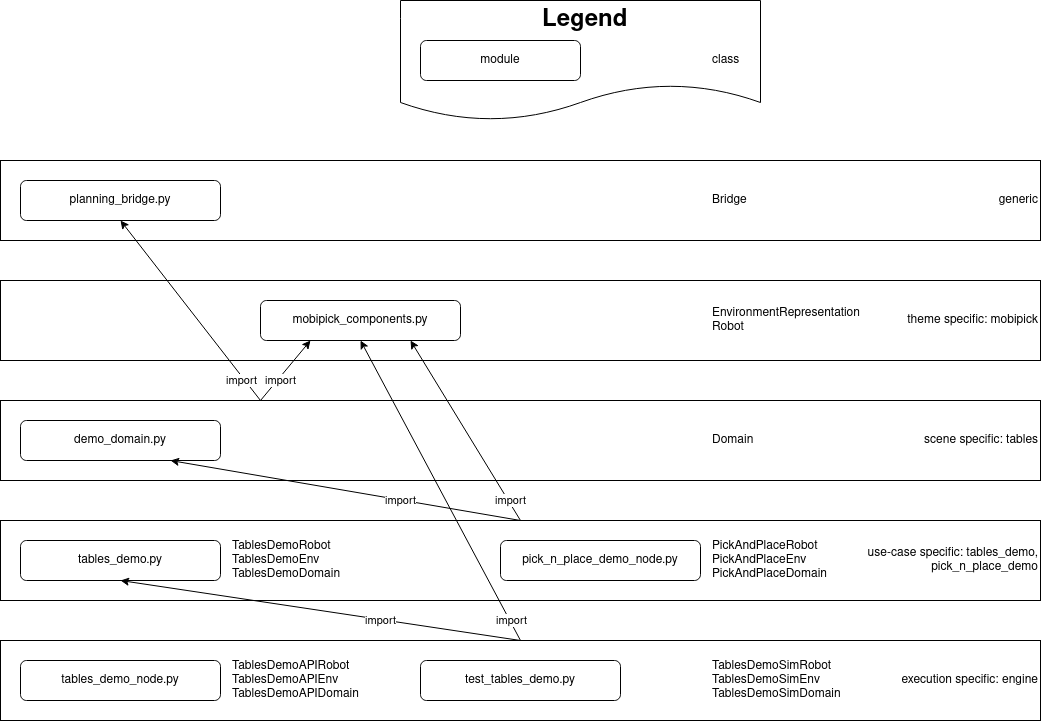

The diagram above was exported from draw.io. Its source (the exported page's mxGraphModel, read from the mxfile embedded in the PNG):
<mxGraphModel dx="2230" dy="1121" grid="1" gridSize="10" guides="1" tooltips="1" connect="1" arrows="1" fold="1" page="1" pageScale="1" pageWidth="827" pageHeight="1169" math="0" shadow="0">
  <root>
    <mxCell id="0" />
    <mxCell id="1" parent="0" />
    <mxCell id="Jg-d4h9GQNO1gnprVPlU-8" value="" style="shape=document;whiteSpace=wrap;html=1;boundedLbl=1;" parent="1" vertex="1">
      <mxGeometry x="420" y="20" width="360" height="120" as="geometry" />
    </mxCell>
    <mxCell id="Jg-d4h9GQNO1gnprVPlU-1" value="execution specific: engine" style="rounded=0;whiteSpace=wrap;html=1;align=right;" parent="1" vertex="1">
      <mxGeometry x="20" y="660" width="1040" height="80" as="geometry" />
    </mxCell>
    <mxCell id="Xip_RB-4aqj2nCoKRP3s-10" value="&lt;div&gt;use-case specific: tables_demo,&lt;/div&gt;&lt;div&gt;pick_n_place_demo&lt;br&gt;&lt;/div&gt;" style="rounded=0;whiteSpace=wrap;html=1;align=right;" parent="1" vertex="1">
      <mxGeometry x="20" y="540" width="1040" height="80" as="geometry" />
    </mxCell>
    <mxCell id="Xip_RB-4aqj2nCoKRP3s-9" value="scene specific: tables" style="rounded=0;whiteSpace=wrap;html=1;align=right;" parent="1" vertex="1">
      <mxGeometry x="20" y="420" width="1040" height="80" as="geometry" />
    </mxCell>
    <mxCell id="Xip_RB-4aqj2nCoKRP3s-8" value="&lt;div&gt;theme specific: mobipick&lt;br&gt;&lt;/div&gt;" style="rounded=0;whiteSpace=wrap;html=1;align=right;" parent="1" vertex="1">
      <mxGeometry x="20" y="300" width="1040" height="80" as="geometry" />
    </mxCell>
    <mxCell id="Xip_RB-4aqj2nCoKRP3s-1" value="&lt;div align=&quot;right&quot;&gt;generic&lt;/div&gt;" style="rounded=0;whiteSpace=wrap;html=1;align=right;" parent="1" vertex="1">
      <mxGeometry x="20" y="180" width="1040" height="80" as="geometry" />
    </mxCell>
    <mxCell id="Xip_RB-4aqj2nCoKRP3s-2" value="planning_bridge.py" style="rounded=1;whiteSpace=wrap;html=1;" parent="1" vertex="1">
      <mxGeometry x="40" y="200" width="200" height="40" as="geometry" />
    </mxCell>
    <mxCell id="Xip_RB-4aqj2nCoKRP3s-3" value="mobipick_components.py" style="rounded=1;whiteSpace=wrap;html=1;" parent="1" vertex="1">
      <mxGeometry x="280" y="320" width="200" height="40" as="geometry" />
    </mxCell>
    <mxCell id="Xip_RB-4aqj2nCoKRP3s-4" value="demo_domain.py" style="rounded=1;whiteSpace=wrap;html=1;" parent="1" vertex="1">
      <mxGeometry x="40" y="440" width="200" height="40" as="geometry" />
    </mxCell>
    <mxCell id="Xip_RB-4aqj2nCoKRP3s-5" value="tables_demo.py" style="rounded=1;whiteSpace=wrap;html=1;" parent="1" vertex="1">
      <mxGeometry x="40" y="560" width="200" height="40" as="geometry" />
    </mxCell>
    <mxCell id="Xip_RB-4aqj2nCoKRP3s-6" value="tables_demo_node.py" style="rounded=1;whiteSpace=wrap;html=1;" parent="1" vertex="1">
      <mxGeometry x="40" y="680" width="200" height="40" as="geometry" />
    </mxCell>
    <mxCell id="Xip_RB-4aqj2nCoKRP3s-7" value="test_tables_demo.py" style="rounded=1;whiteSpace=wrap;html=1;" parent="1" vertex="1">
      <mxGeometry x="440" y="680" width="200" height="40" as="geometry" />
    </mxCell>
    <mxCell id="Xip_RB-4aqj2nCoKRP3s-11" value="import" style="endArrow=classic;html=1;rounded=0;exitX=0.25;exitY=0;exitDx=0;exitDy=0;entryX=0.5;entryY=1;entryDx=0;entryDy=0;" parent="1" source="Xip_RB-4aqj2nCoKRP3s-9" target="Xip_RB-4aqj2nCoKRP3s-2" edge="1">
      <mxGeometry x="-0.7538" y="4" width="50" height="50" relative="1" as="geometry">
        <mxPoint x="640" y="530" as="sourcePoint" />
        <mxPoint x="690" y="480" as="targetPoint" />
        <mxPoint x="1" as="offset" />
      </mxGeometry>
    </mxCell>
    <mxCell id="Xip_RB-4aqj2nCoKRP3s-12" value="import" style="endArrow=classic;html=1;rounded=0;exitX=0.25;exitY=0;exitDx=0;exitDy=0;entryX=0.25;entryY=1;entryDx=0;entryDy=0;" parent="1" source="Xip_RB-4aqj2nCoKRP3s-9" target="Xip_RB-4aqj2nCoKRP3s-3" edge="1">
      <mxGeometry x="-0.2787" y="-3" width="50" height="50" relative="1" as="geometry">
        <mxPoint x="170" y="450" as="sourcePoint" />
        <mxPoint x="170" y="290" as="targetPoint" />
        <mxPoint as="offset" />
      </mxGeometry>
    </mxCell>
    <mxCell id="Xip_RB-4aqj2nCoKRP3s-14" value="import" style="endArrow=classic;html=1;rounded=0;entryX=0.5;entryY=1;entryDx=0;entryDy=0;exitX=0.5;exitY=0;exitDx=0;exitDy=0;" parent="1" source="Jg-d4h9GQNO1gnprVPlU-1" target="Xip_RB-4aqj2nCoKRP3s-5" edge="1">
      <mxGeometry x="-0.3007" y="1" width="50" height="50" relative="1" as="geometry">
        <mxPoint x="160" y="720" as="sourcePoint" />
        <mxPoint x="690" y="560" as="targetPoint" />
        <mxPoint as="offset" />
      </mxGeometry>
    </mxCell>
    <mxCell id="Xip_RB-4aqj2nCoKRP3s-15" value="import" style="endArrow=classic;html=1;rounded=0;entryX=0.5;entryY=1;entryDx=0;entryDy=0;exitX=0.5;exitY=0;exitDx=0;exitDy=0;" parent="1" source="Jg-d4h9GQNO1gnprVPlU-1" target="Xip_RB-4aqj2nCoKRP3s-3" edge="1">
      <mxGeometry x="-0.8685" y="-1" width="50" height="50" relative="1" as="geometry">
        <mxPoint x="640" y="610" as="sourcePoint" />
        <mxPoint x="690" y="560" as="targetPoint" />
        <mxPoint as="offset" />
      </mxGeometry>
    </mxCell>
    <mxCell id="Xip_RB-4aqj2nCoKRP3s-17" value="&lt;div align=&quot;left&quot;&gt;TablesDemoAPIRobot&lt;/div&gt;&lt;div align=&quot;left&quot;&gt;TablesDemoAPIEnv&lt;/div&gt;&lt;div align=&quot;left&quot;&gt;TablesDemoAPIDomain&lt;br&gt;&lt;/div&gt;" style="text;html=1;strokeColor=none;fillColor=none;align=left;verticalAlign=middle;whiteSpace=wrap;rounded=0;" parent="1" vertex="1">
      <mxGeometry x="250" y="680" width="160" height="40" as="geometry" />
    </mxCell>
    <mxCell id="Xip_RB-4aqj2nCoKRP3s-18" value="&lt;div align=&quot;left&quot;&gt;TablesDemoSimRobot&lt;/div&gt;&lt;div align=&quot;left&quot;&gt;TablesDemoSimEnv&lt;/div&gt;&lt;div align=&quot;left&quot;&gt;TablesDemoSimDomain&lt;br&gt;&lt;/div&gt;" style="text;html=1;strokeColor=none;fillColor=none;align=left;verticalAlign=middle;whiteSpace=wrap;rounded=0;" parent="1" vertex="1">
      <mxGeometry x="730" y="680" width="160" height="40" as="geometry" />
    </mxCell>
    <mxCell id="Xip_RB-4aqj2nCoKRP3s-19" value="&lt;div align=&quot;left&quot;&gt;TablesDemoRobot&lt;/div&gt;&lt;div align=&quot;left&quot;&gt;TablesDemoEnv&lt;/div&gt;&lt;div align=&quot;left&quot;&gt;TablesDemoDomain&lt;br&gt;&lt;/div&gt;" style="text;html=1;strokeColor=none;fillColor=none;align=left;verticalAlign=middle;whiteSpace=wrap;rounded=0;" parent="1" vertex="1">
      <mxGeometry x="250" y="560" width="160" height="40" as="geometry" />
    </mxCell>
    <mxCell id="Xip_RB-4aqj2nCoKRP3s-21" value="Domain" style="text;html=1;strokeColor=none;fillColor=none;align=left;verticalAlign=middle;whiteSpace=wrap;rounded=0;" parent="1" vertex="1">
      <mxGeometry x="730" y="440" width="160" height="40" as="geometry" />
    </mxCell>
    <mxCell id="Xip_RB-4aqj2nCoKRP3s-22" value="&lt;div&gt;EnvironmentRepresentation&lt;/div&gt;&lt;div&gt;Robot&lt;br&gt;&lt;/div&gt;" style="text;html=1;strokeColor=none;fillColor=none;align=left;verticalAlign=middle;whiteSpace=wrap;rounded=0;" parent="1" vertex="1">
      <mxGeometry x="730" y="320" width="160" height="40" as="geometry" />
    </mxCell>
    <mxCell id="Xip_RB-4aqj2nCoKRP3s-23" value="Bridge" style="text;html=1;strokeColor=none;fillColor=none;align=left;verticalAlign=middle;whiteSpace=wrap;rounded=0;" parent="1" vertex="1">
      <mxGeometry x="730" y="200" width="160" height="40" as="geometry" />
    </mxCell>
    <mxCell id="Jg-d4h9GQNO1gnprVPlU-5" value="module" style="rounded=1;whiteSpace=wrap;html=1;" parent="1" vertex="1">
      <mxGeometry x="440" y="60" width="160" height="40" as="geometry" />
    </mxCell>
    <mxCell id="Jg-d4h9GQNO1gnprVPlU-6" value="class" style="text;html=1;strokeColor=none;fillColor=none;align=left;verticalAlign=middle;whiteSpace=wrap;rounded=0;" parent="1" vertex="1">
      <mxGeometry x="730" y="60" width="160" height="40" as="geometry" />
    </mxCell>
    <mxCell id="Jg-d4h9GQNO1gnprVPlU-9" value="&lt;b&gt;&lt;font style=&quot;font-size: 24px;&quot;&gt;Legend&lt;/font&gt;&lt;/b&gt;" style="text;html=1;strokeColor=none;fillColor=none;align=left;verticalAlign=middle;whiteSpace=wrap;rounded=0;" parent="1" vertex="1">
      <mxGeometry x="560" y="20" width="160" height="40" as="geometry" />
    </mxCell>
    <mxCell id="Jg-d4h9GQNO1gnprVPlU-10" value="pick_n_place_demo_node.py" style="rounded=1;whiteSpace=wrap;html=1;" parent="1" vertex="1">
      <mxGeometry x="520" y="560" width="200" height="40" as="geometry" />
    </mxCell>
    <mxCell id="Jg-d4h9GQNO1gnprVPlU-11" value="&lt;div align=&quot;left&quot;&gt;PickAndPlaceRobot&lt;/div&gt;&lt;div align=&quot;left&quot;&gt;PickAndPlaceEnv&lt;/div&gt;&lt;div align=&quot;left&quot;&gt;PickAndPlaceDomain&lt;br&gt;&lt;/div&gt;" style="text;html=1;strokeColor=none;fillColor=none;align=left;verticalAlign=middle;whiteSpace=wrap;rounded=0;" parent="1" vertex="1">
      <mxGeometry x="730" y="560" width="160" height="40" as="geometry" />
    </mxCell>
    <mxCell id="Jg-d4h9GQNO1gnprVPlU-12" value="import" style="endArrow=classic;html=1;rounded=0;entryX=0.75;entryY=1;entryDx=0;entryDy=0;exitX=0.5;exitY=0;exitDx=0;exitDy=0;" parent="1" source="Xip_RB-4aqj2nCoKRP3s-10" target="Xip_RB-4aqj2nCoKRP3s-4" edge="1">
      <mxGeometry x="-0.3148" y="1" width="50" height="50" relative="1" as="geometry">
        <mxPoint x="150" y="570" as="sourcePoint" />
        <mxPoint x="150" y="490" as="targetPoint" />
        <mxPoint as="offset" />
      </mxGeometry>
    </mxCell>
    <mxCell id="Jg-d4h9GQNO1gnprVPlU-13" value="import" style="endArrow=classic;html=1;rounded=0;entryX=0.75;entryY=1;entryDx=0;entryDy=0;exitX=0.5;exitY=0;exitDx=0;exitDy=0;" parent="1" source="Xip_RB-4aqj2nCoKRP3s-10" target="Xip_RB-4aqj2nCoKRP3s-3" edge="1">
      <mxGeometry x="-0.7888" y="-2" width="50" height="50" relative="1" as="geometry">
        <mxPoint x="580" y="570" as="sourcePoint" />
        <mxPoint x="200" y="490" as="targetPoint" />
        <mxPoint as="offset" />
      </mxGeometry>
    </mxCell>
  </root>
</mxGraphModel>